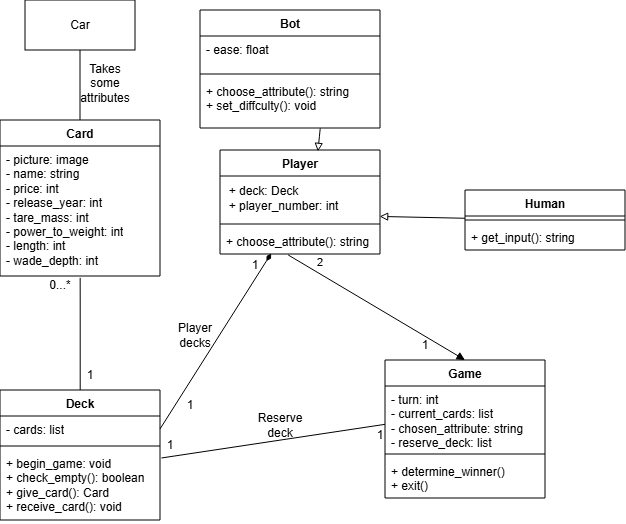

The diagram above was exported from draw.io. Its source (the exported page's mxGraphModel, read from the mxfile embedded in the PNG):
<mxGraphModel dx="543" dy="310" grid="1" gridSize="10" guides="1" tooltips="1" connect="1" arrows="1" fold="1" page="1" pageScale="1" pageWidth="850" pageHeight="1100" math="0" shadow="0">
  <root>
    <mxCell id="0" />
    <mxCell id="1" parent="0" />
    <mxCell id="ArRtxK9Gi0kxOEeL5SJd-5" parent="1" style="html=1;whiteSpace=wrap;" value="Car" vertex="1">
      <mxGeometry height="50" width="110" x="155" y="30" as="geometry" />
    </mxCell>
    <mxCell id="ArRtxK9Gi0kxOEeL5SJd-6" parent="1" style="swimlane;fontStyle=1;align=center;verticalAlign=top;childLayout=stackLayout;horizontal=1;startSize=26;horizontalStack=0;resizeParent=1;resizeParentMax=0;resizeLast=0;collapsible=1;marginBottom=0;whiteSpace=wrap;html=1;" value="Player" vertex="1">
      <mxGeometry height="104" width="160" x="350" y="180" as="geometry" />
    </mxCell>
    <mxCell id="ArRtxK9Gi0kxOEeL5SJd-59" parent="ArRtxK9Gi0kxOEeL5SJd-6" style="text;html=1;whiteSpace=wrap;strokeColor=none;fillColor=none;align=left;verticalAlign=middle;rounded=0;" value="&amp;nbsp; + deck: Deck&lt;div&gt;&amp;nbsp; + player_number: int&lt;/div&gt;" vertex="1">
      <mxGeometry height="44" width="160" y="26" as="geometry" />
    </mxCell>
    <mxCell id="ArRtxK9Gi0kxOEeL5SJd-8" parent="ArRtxK9Gi0kxOEeL5SJd-6" style="line;strokeWidth=1;fillColor=none;align=left;verticalAlign=middle;spacingTop=-1;spacingLeft=3;spacingRight=3;rotatable=0;labelPosition=right;points=[];portConstraint=eastwest;strokeColor=inherit;" value="" vertex="1">
      <mxGeometry height="8" width="160" y="70" as="geometry" />
    </mxCell>
    <mxCell id="ArRtxK9Gi0kxOEeL5SJd-9" parent="ArRtxK9Gi0kxOEeL5SJd-6" style="text;strokeColor=none;fillColor=none;align=left;verticalAlign=top;spacingLeft=4;spacingRight=4;overflow=hidden;rotatable=0;points=[[0,0.5],[1,0.5]];portConstraint=eastwest;whiteSpace=wrap;html=1;" value="&lt;div&gt;&lt;span style=&quot;background-color: transparent; color: light-dark(rgb(0, 0, 0), rgb(255, 255, 255));&quot;&gt;+ choose_attribute(): string&lt;/span&gt;&lt;/div&gt;" vertex="1">
      <mxGeometry height="26" width="160" y="78" as="geometry" />
    </mxCell>
    <mxCell id="ArRtxK9Gi0kxOEeL5SJd-10" parent="1" style="swimlane;fontStyle=1;align=center;verticalAlign=top;childLayout=stackLayout;horizontal=1;startSize=26;horizontalStack=0;resizeParent=1;resizeParentMax=0;resizeLast=0;collapsible=1;marginBottom=0;whiteSpace=wrap;html=1;" value="Deck" vertex="1">
      <mxGeometry height="130" width="160" x="130" y="420" as="geometry" />
    </mxCell>
    <mxCell id="ArRtxK9Gi0kxOEeL5SJd-11" parent="ArRtxK9Gi0kxOEeL5SJd-10" style="text;strokeColor=none;fillColor=none;align=left;verticalAlign=top;spacingLeft=4;spacingRight=4;overflow=hidden;rotatable=0;points=[[0,0.5],[1,0.5]];portConstraint=eastwest;whiteSpace=wrap;html=1;" value="- cards: list" vertex="1">
      <mxGeometry height="26" width="160" y="26" as="geometry" />
    </mxCell>
    <mxCell id="ArRtxK9Gi0kxOEeL5SJd-12" parent="ArRtxK9Gi0kxOEeL5SJd-10" style="line;strokeWidth=1;fillColor=none;align=left;verticalAlign=middle;spacingTop=-1;spacingLeft=3;spacingRight=3;rotatable=0;labelPosition=right;points=[];portConstraint=eastwest;strokeColor=inherit;" value="" vertex="1">
      <mxGeometry height="8" width="160" y="52" as="geometry" />
    </mxCell>
    <mxCell id="ArRtxK9Gi0kxOEeL5SJd-13" parent="ArRtxK9Gi0kxOEeL5SJd-10" style="text;strokeColor=none;fillColor=none;align=left;verticalAlign=top;spacingLeft=4;spacingRight=4;overflow=hidden;rotatable=0;points=[[0,0.5],[1,0.5]];portConstraint=eastwest;whiteSpace=wrap;html=1;" value="&lt;div&gt;+ begin_game: void&lt;/div&gt;+ check_empty(): boolean&lt;div&gt;+ give_card(): Card&lt;/div&gt;&lt;div&gt;+ receive_card(): void&lt;/div&gt;" vertex="1">
      <mxGeometry height="70" width="160" y="60" as="geometry" />
    </mxCell>
    <mxCell id="ArRtxK9Gi0kxOEeL5SJd-26" parent="1" style="swimlane;fontStyle=1;align=center;verticalAlign=top;childLayout=stackLayout;horizontal=1;startSize=26;horizontalStack=0;resizeParent=1;resizeParentMax=0;resizeLast=0;collapsible=1;marginBottom=0;whiteSpace=wrap;html=1;" value="Bot" vertex="1">
      <mxGeometry height="118" width="180" x="330" y="40" as="geometry" />
    </mxCell>
    <mxCell id="ArRtxK9Gi0kxOEeL5SJd-27" parent="ArRtxK9Gi0kxOEeL5SJd-26" style="text;strokeColor=none;fillColor=none;align=left;verticalAlign=top;spacingLeft=4;spacingRight=4;overflow=hidden;rotatable=0;points=[[0,0.5],[1,0.5]];portConstraint=eastwest;whiteSpace=wrap;html=1;" value="- ease: float" vertex="1">
      <mxGeometry height="34" width="180" y="26" as="geometry" />
    </mxCell>
    <mxCell id="ArRtxK9Gi0kxOEeL5SJd-28" parent="ArRtxK9Gi0kxOEeL5SJd-26" style="line;strokeWidth=1;fillColor=none;align=left;verticalAlign=middle;spacingTop=-1;spacingLeft=3;spacingRight=3;rotatable=0;labelPosition=right;points=[];portConstraint=eastwest;strokeColor=inherit;" value="" vertex="1">
      <mxGeometry height="8" width="180" y="60" as="geometry" />
    </mxCell>
    <mxCell id="ArRtxK9Gi0kxOEeL5SJd-29" parent="ArRtxK9Gi0kxOEeL5SJd-26" style="text;strokeColor=none;fillColor=none;align=left;verticalAlign=top;spacingLeft=4;spacingRight=4;overflow=hidden;rotatable=0;points=[[0,0.5],[1,0.5]];portConstraint=eastwest;whiteSpace=wrap;html=1;" value="&lt;div&gt;+ choose_attribute(): string&lt;div&gt;+ set_diffculty(): void&lt;/div&gt;&lt;/div&gt;" vertex="1">
      <mxGeometry height="50" width="180" y="68" as="geometry" />
    </mxCell>
    <mxCell id="ArRtxK9Gi0kxOEeL5SJd-34" parent="1" style="swimlane;fontStyle=1;align=center;verticalAlign=top;childLayout=stackLayout;horizontal=1;startSize=26;horizontalStack=0;resizeParent=1;resizeParentMax=0;resizeLast=0;collapsible=1;marginBottom=0;whiteSpace=wrap;html=1;" value="Game" vertex="1">
      <mxGeometry height="138" width="160" x="515" y="390" as="geometry" />
    </mxCell>
    <mxCell id="ArRtxK9Gi0kxOEeL5SJd-35" parent="ArRtxK9Gi0kxOEeL5SJd-34" style="text;strokeColor=none;fillColor=none;align=left;verticalAlign=top;spacingLeft=4;spacingRight=4;overflow=hidden;rotatable=0;points=[[0,0.5],[1,0.5]];portConstraint=eastwest;whiteSpace=wrap;html=1;" value="- turn: int&lt;div&gt;- current_cards: list&lt;/div&gt;&lt;div&gt;- chosen_attribute: string&lt;/div&gt;&lt;div&gt;- reserve_deck: list&lt;/div&gt;" vertex="1">
      <mxGeometry height="64" width="160" y="26" as="geometry" />
    </mxCell>
    <mxCell id="ArRtxK9Gi0kxOEeL5SJd-36" parent="ArRtxK9Gi0kxOEeL5SJd-34" style="line;strokeWidth=1;fillColor=none;align=left;verticalAlign=middle;spacingTop=-1;spacingLeft=3;spacingRight=3;rotatable=0;labelPosition=right;points=[];portConstraint=eastwest;strokeColor=inherit;" value="" vertex="1">
      <mxGeometry height="8" width="160" y="90" as="geometry" />
    </mxCell>
    <mxCell id="ArRtxK9Gi0kxOEeL5SJd-37" parent="ArRtxK9Gi0kxOEeL5SJd-34" style="text;strokeColor=none;fillColor=none;align=left;verticalAlign=top;spacingLeft=4;spacingRight=4;overflow=hidden;rotatable=0;points=[[0,0.5],[1,0.5]];portConstraint=eastwest;whiteSpace=wrap;html=1;" value="+ determine_winner()&lt;div&gt;+ exit()&lt;/div&gt;" vertex="1">
      <mxGeometry height="40" width="160" y="98" as="geometry" />
    </mxCell>
    <mxCell id="ArRtxK9Gi0kxOEeL5SJd-54" parent="1" style="swimlane;fontStyle=1;align=center;verticalAlign=top;childLayout=stackLayout;horizontal=1;startSize=26;horizontalStack=0;resizeParent=1;resizeParentMax=0;resizeLast=0;collapsible=1;marginBottom=0;whiteSpace=wrap;html=1;" value="Card" vertex="1">
      <mxGeometry height="156" width="160" x="130" y="150" as="geometry" />
    </mxCell>
    <mxCell id="ArRtxK9Gi0kxOEeL5SJd-15" parent="ArRtxK9Gi0kxOEeL5SJd-54" style="text;strokeColor=none;fillColor=none;align=left;verticalAlign=top;spacingLeft=4;spacingRight=4;overflow=hidden;rotatable=0;points=[[0,0.5],[1,0.5]];portConstraint=eastwest;whiteSpace=wrap;html=1;" value="&lt;div&gt;- picture: image&lt;/div&gt;&lt;div&gt;- name: string&lt;/div&gt;- price: int&lt;div&gt;- release_year: int&lt;/div&gt;&lt;div&gt;- tare_mass: int&lt;/div&gt;&lt;div&gt;- power_to_weight: int&lt;/div&gt;&lt;div&gt;- length: int&lt;/div&gt;&lt;div&gt;- wade_depth: int&lt;/div&gt;" vertex="1">
      <mxGeometry height="130" width="160" y="26" as="geometry" />
    </mxCell>
    <mxCell id="ArRtxK9Gi0kxOEeL5SJd-63" edge="1" parent="1" source="ArRtxK9Gi0kxOEeL5SJd-5" style="endArrow=none;html=1;edgeStyle=orthogonalEdgeStyle;rounded=0;exitX=0.5;exitY=1;exitDx=0;exitDy=0;entryX=0.5;entryY=0;entryDx=0;entryDy=0;" target="ArRtxK9Gi0kxOEeL5SJd-54" value="">
      <mxGeometry relative="1" as="geometry">
        <mxPoint x="240" y="170" as="sourcePoint" />
        <mxPoint x="400" y="170" as="targetPoint" />
      </mxGeometry>
    </mxCell>
    <mxCell id="ArRtxK9Gi0kxOEeL5SJd-69" edge="1" parent="1" source="ArRtxK9Gi0kxOEeL5SJd-15" style="endArrow=none;html=1;edgeStyle=orthogonalEdgeStyle;rounded=0;exitX=0.501;exitY=1.014;exitDx=0;exitDy=0;exitPerimeter=0;" target="ArRtxK9Gi0kxOEeL5SJd-10" value="">
      <mxGeometry relative="1" as="geometry">
        <Array as="points">
          <mxPoint x="210" y="330" />
          <mxPoint x="210" y="330" />
        </Array>
        <mxPoint x="350" y="360" as="sourcePoint" />
        <mxPoint x="510" y="360" as="targetPoint" />
      </mxGeometry>
    </mxCell>
    <mxCell id="ArRtxK9Gi0kxOEeL5SJd-74" edge="1" parent="1" source="ArRtxK9Gi0kxOEeL5SJd-11" style="endArrow=diamondThin;html=1;rounded=0;exitX=1;exitY=0.5;exitDx=0;exitDy=0;entryX=0.32;entryY=0.98;entryDx=0;entryDy=0;endFill=1;entryPerimeter=0;" target="ArRtxK9Gi0kxOEeL5SJd-9" value="">
      <mxGeometry relative="1" as="geometry">
        <mxPoint x="320" y="370" as="sourcePoint" />
        <mxPoint x="480" y="370" as="targetPoint" />
      </mxGeometry>
    </mxCell>
    <mxCell id="fdKBzK1_-7_l2xu2VNnm-2" edge="1" parent="1" source="ArRtxK9Gi0kxOEeL5SJd-29" style="rounded=0;orthogonalLoop=1;jettySize=auto;html=1;exitX=0.668;exitY=1.006;exitDx=0;exitDy=0;entryX=0.612;entryY=0.013;entryDx=0;entryDy=0;entryPerimeter=0;endArrow=block;endFill=0;shape=filledEdge;curved=1;exitPerimeter=0;" target="ArRtxK9Gi0kxOEeL5SJd-6">
      <mxGeometry relative="1" as="geometry" />
    </mxCell>
    <mxCell id="fdKBzK1_-7_l2xu2VNnm-10" edge="1" parent="1" source="ArRtxK9Gi0kxOEeL5SJd-9" style="endArrow=block;endFill=1;html=1;align=left;verticalAlign=top;rounded=0;exitX=0.426;exitY=1.037;exitDx=0;exitDy=0;exitPerimeter=0;entryX=0.5;entryY=0;entryDx=0;entryDy=0;" target="ArRtxK9Gi0kxOEeL5SJd-34" value="">
      <mxGeometry relative="1" x="-1" as="geometry">
        <mxPoint x="335" y="420" as="sourcePoint" />
        <mxPoint x="495" y="420" as="targetPoint" />
      </mxGeometry>
    </mxCell>
    <mxCell id="fdKBzK1_-7_l2xu2VNnm-11" connectable="0" parent="fdKBzK1_-7_l2xu2VNnm-10" style="edgeLabel;resizable=0;html=1;align=left;verticalAlign=bottom;" value="2" vertex="1">
      <mxGeometry relative="1" x="-1" as="geometry">
        <mxPoint x="27" y="15" as="offset" />
      </mxGeometry>
    </mxCell>
    <mxCell id="8siyrrwA3DLijET0zHKd-5" parent="1" style="swimlane;fontStyle=1;align=center;verticalAlign=top;childLayout=stackLayout;horizontal=1;startSize=26;horizontalStack=0;resizeParent=1;resizeParentMax=0;resizeLast=0;collapsible=1;marginBottom=0;whiteSpace=wrap;html=1;" value="Human" vertex="1">
      <mxGeometry height="60" width="160" x="595" y="220" as="geometry" />
    </mxCell>
    <mxCell id="8siyrrwA3DLijET0zHKd-7" parent="8siyrrwA3DLijET0zHKd-5" style="line;strokeWidth=1;fillColor=none;align=left;verticalAlign=middle;spacingTop=-1;spacingLeft=3;spacingRight=3;rotatable=0;labelPosition=right;points=[];portConstraint=eastwest;strokeColor=inherit;" value="" vertex="1">
      <mxGeometry height="8" width="160" y="26" as="geometry" />
    </mxCell>
    <mxCell id="8siyrrwA3DLijET0zHKd-8" parent="8siyrrwA3DLijET0zHKd-5" style="text;strokeColor=none;fillColor=none;align=left;verticalAlign=top;spacingLeft=4;spacingRight=4;overflow=hidden;rotatable=0;points=[[0,0.5],[1,0.5]];portConstraint=eastwest;whiteSpace=wrap;html=1;" value="+ get_input(): string" vertex="1">
      <mxGeometry height="26" width="160" y="34" as="geometry" />
    </mxCell>
    <mxCell id="8siyrrwA3DLijET0zHKd-9" edge="1" parent="1" source="8siyrrwA3DLijET0zHKd-5" style="rounded=0;orthogonalLoop=1;jettySize=auto;html=1;entryX=0.998;entryY=0.919;entryDx=0;entryDy=0;entryPerimeter=0;endArrow=block;endFill=0;" target="ArRtxK9Gi0kxOEeL5SJd-59">
      <mxGeometry relative="1" as="geometry" />
    </mxCell>
    <mxCell id="8siyrrwA3DLijET0zHKd-11" parent="1" style="text;html=1;whiteSpace=wrap;strokeColor=none;fillColor=none;align=center;verticalAlign=middle;rounded=0;" value="Takes some attributes" vertex="1">
      <mxGeometry height="30" width="60" x="205" y="98" as="geometry" />
    </mxCell>
    <mxCell id="8siyrrwA3DLijET0zHKd-12" parent="1" style="text;html=1;whiteSpace=wrap;strokeColor=none;fillColor=none;align=center;verticalAlign=middle;rounded=0;" value="1" vertex="1">
      <mxGeometry height="30" width="60" x="190" y="390" as="geometry" />
    </mxCell>
    <mxCell id="8siyrrwA3DLijET0zHKd-14" parent="1" style="text;html=1;whiteSpace=wrap;strokeColor=none;fillColor=none;align=center;verticalAlign=middle;rounded=0;" value="0...*" vertex="1">
      <mxGeometry height="30" width="60" x="160" y="300" as="geometry" />
    </mxCell>
    <mxCell id="8siyrrwA3DLijET0zHKd-16" parent="1" style="text;html=1;whiteSpace=wrap;strokeColor=none;fillColor=none;align=center;verticalAlign=middle;rounded=0;" value="1" vertex="1">
      <mxGeometry height="30" width="60" x="525" y="360" as="geometry" />
    </mxCell>
    <mxCell id="8siyrrwA3DLijET0zHKd-20" parent="1" style="text;html=1;whiteSpace=wrap;strokeColor=none;fillColor=none;align=center;verticalAlign=middle;rounded=0;" value="1" vertex="1">
      <mxGeometry height="30" width="60" x="290" y="420" as="geometry" />
    </mxCell>
    <mxCell id="8siyrrwA3DLijET0zHKd-21" parent="1" style="text;html=1;whiteSpace=wrap;strokeColor=none;fillColor=none;align=center;verticalAlign=middle;rounded=0;" value="1" vertex="1">
      <mxGeometry height="30" width="60" x="355" y="280" as="geometry" />
    </mxCell>
    <mxCell id="IuoS0V852BhHSjjMu5iF-1" edge="1" parent="1" source="ArRtxK9Gi0kxOEeL5SJd-13" style="endArrow=none;html=1;rounded=0;exitX=1.009;exitY=0.114;exitDx=0;exitDy=0;exitPerimeter=0;entryX=0;entryY=0.599;entryDx=0;entryDy=0;entryPerimeter=0;" target="ArRtxK9Gi0kxOEeL5SJd-35" value="">
      <mxGeometry height="50" relative="1" width="50" as="geometry">
        <mxPoint x="420" y="550" as="sourcePoint" />
        <mxPoint x="470" y="500" as="targetPoint" />
      </mxGeometry>
    </mxCell>
    <mxCell id="IuoS0V852BhHSjjMu5iF-3" parent="1" style="text;html=1;whiteSpace=wrap;strokeColor=none;fillColor=none;align=center;verticalAlign=middle;rounded=0;" value="1" vertex="1">
      <mxGeometry height="30" width="60" x="270" y="460" as="geometry" />
    </mxCell>
    <mxCell id="IuoS0V852BhHSjjMu5iF-4" parent="1" style="text;html=1;whiteSpace=wrap;strokeColor=none;fillColor=none;align=center;verticalAlign=middle;rounded=0;" value="1" vertex="1">
      <mxGeometry height="30" width="60" x="480" y="450" as="geometry" />
    </mxCell>
    <mxCell id="IuoS0V852BhHSjjMu5iF-5" parent="1" style="text;html=1;whiteSpace=wrap;strokeColor=none;fillColor=none;align=center;verticalAlign=middle;rounded=0;" value="Reserve deck" vertex="1">
      <mxGeometry height="30" width="60" x="380" y="440" as="geometry" />
    </mxCell>
    <mxCell id="IuoS0V852BhHSjjMu5iF-6" parent="1" style="text;html=1;whiteSpace=wrap;strokeColor=none;fillColor=none;align=center;verticalAlign=middle;rounded=0;" value="Player decks" vertex="1">
      <mxGeometry height="30" width="60" x="295" y="350" as="geometry" />
    </mxCell>
  </root>
</mxGraphModel>